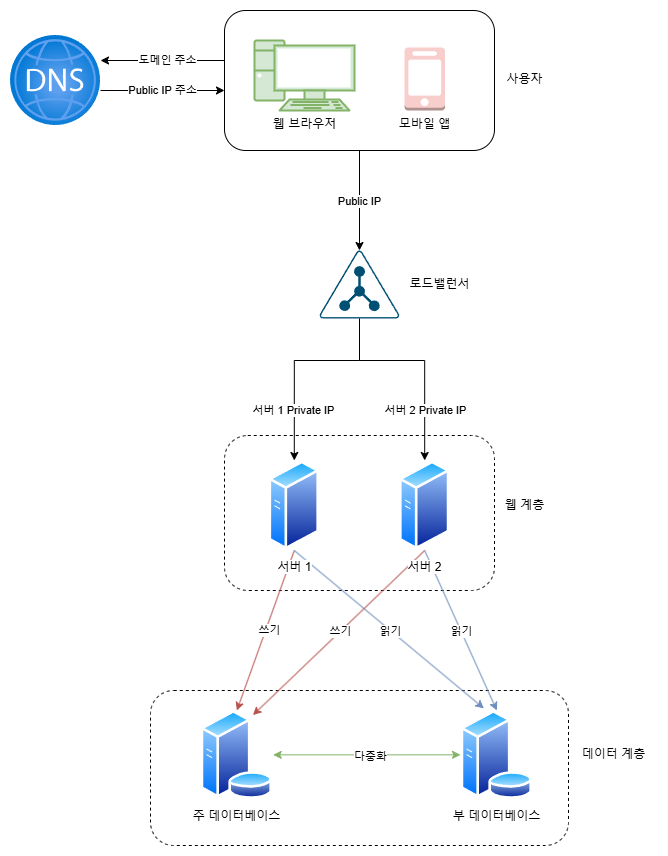

The diagram above was exported from draw.io. Its source (the exported page's mxGraphModel, read from the mxfile embedded in the PNG):
<mxGraphModel dx="1687" dy="908" grid="1" gridSize="10" guides="1" tooltips="1" connect="1" arrows="1" fold="1" page="1" pageScale="1" pageWidth="827" pageHeight="1169" math="0" shadow="0">
  <root>
    <mxCell id="0" />
    <mxCell id="1" parent="0" />
    <mxCell id="7gCH3ojaQN1x1jActX9h-29" value="" style="rounded=1;whiteSpace=wrap;html=1;dashed=1;" vertex="1" parent="1">
      <mxGeometry x="340" y="770" width="418" height="155" as="geometry" />
    </mxCell>
    <mxCell id="7gCH3ojaQN1x1jActX9h-1" value="" style="rounded=1;whiteSpace=wrap;html=1;dashed=1;" vertex="1" parent="1">
      <mxGeometry x="414" y="515" width="270" height="155" as="geometry" />
    </mxCell>
    <mxCell id="7gCH3ojaQN1x1jActX9h-2" value="" style="edgeStyle=orthogonalEdgeStyle;rounded=0;orthogonalLoop=1;jettySize=auto;html=1;" edge="1" parent="1" source="7gCH3ojaQN1x1jActX9h-6" target="7gCH3ojaQN1x1jActX9h-13">
      <mxGeometry relative="1" as="geometry" />
    </mxCell>
    <mxCell id="7gCH3ojaQN1x1jActX9h-3" value="Public IP" style="edgeLabel;html=1;align=center;verticalAlign=middle;resizable=0;points=[];" vertex="1" connectable="0" parent="7gCH3ojaQN1x1jActX9h-2">
      <mxGeometry y="-1" relative="1" as="geometry">
        <mxPoint as="offset" />
      </mxGeometry>
    </mxCell>
    <mxCell id="7gCH3ojaQN1x1jActX9h-4" value="" style="edgeStyle=orthogonalEdgeStyle;rounded=0;orthogonalLoop=1;jettySize=auto;html=1;" edge="1" parent="1">
      <mxGeometry relative="1" as="geometry">
        <mxPoint x="414" y="140" as="sourcePoint" />
        <mxPoint x="290" y="140" as="targetPoint" />
      </mxGeometry>
    </mxCell>
    <mxCell id="7gCH3ojaQN1x1jActX9h-5" value="도메인 주소" style="edgeLabel;html=1;align=center;verticalAlign=middle;resizable=0;points=[];" vertex="1" connectable="0" parent="7gCH3ojaQN1x1jActX9h-4">
      <mxGeometry x="-0.0645" y="-1" relative="1" as="geometry">
        <mxPoint as="offset" />
      </mxGeometry>
    </mxCell>
    <mxCell id="7gCH3ojaQN1x1jActX9h-6" value="" style="rounded=1;whiteSpace=wrap;html=1;" vertex="1" parent="1">
      <mxGeometry x="414" y="90" width="270" height="140" as="geometry" />
    </mxCell>
    <mxCell id="7gCH3ojaQN1x1jActX9h-7" value="&lt;font&gt;웹 브라우저&lt;/font&gt;" style="verticalAlign=top;verticalLabelPosition=bottom;labelPosition=center;align=center;html=1;outlineConnect=0;gradientDirection=north;strokeWidth=1;shape=mxgraph.networks.pc;fillColor=#d5e8d4;strokeColor=#82b366;" vertex="1" parent="1">
      <mxGeometry x="444" y="120" width="100" height="70" as="geometry" />
    </mxCell>
    <mxCell id="7gCH3ojaQN1x1jActX9h-8" value="모바일 앱" style="outlineConnect=0;dashed=0;verticalLabelPosition=bottom;verticalAlign=top;align=center;html=1;shape=mxgraph.aws3.mobile_client;fillColor=#f8cecc;strokeColor=#b85450;" vertex="1" parent="1">
      <mxGeometry x="594" y="127" width="40.5" height="63" as="geometry" />
    </mxCell>
    <mxCell id="7gCH3ojaQN1x1jActX9h-9" value="" style="edgeStyle=orthogonalEdgeStyle;rounded=0;orthogonalLoop=1;jettySize=auto;html=1;entryX=0.5;entryY=0;entryDx=0;entryDy=0;" edge="1" parent="1" source="7gCH3ojaQN1x1jActX9h-13" target="7gCH3ojaQN1x1jActX9h-16">
      <mxGeometry relative="1" as="geometry">
        <mxPoint x="549" y="482" as="targetPoint" />
        <Array as="points">
          <mxPoint x="549" y="440" />
          <mxPoint x="484" y="440" />
        </Array>
      </mxGeometry>
    </mxCell>
    <mxCell id="7gCH3ojaQN1x1jActX9h-10" value="서버 1 Private IP" style="edgeLabel;html=1;align=center;verticalAlign=middle;resizable=0;points=[];" vertex="1" connectable="0" parent="7gCH3ojaQN1x1jActX9h-9">
      <mxGeometry x="0.5946" y="-1" relative="1" as="geometry">
        <mxPoint y="-8" as="offset" />
      </mxGeometry>
    </mxCell>
    <mxCell id="7gCH3ojaQN1x1jActX9h-11" value="" style="edgeStyle=orthogonalEdgeStyle;rounded=0;orthogonalLoop=1;jettySize=auto;html=1;entryX=0.5;entryY=0;entryDx=0;entryDy=0;exitX=0.5;exitY=1;exitDx=0;exitDy=0;exitPerimeter=0;" edge="1" parent="1" source="7gCH3ojaQN1x1jActX9h-13" target="7gCH3ojaQN1x1jActX9h-17">
      <mxGeometry relative="1" as="geometry">
        <mxPoint x="669" y="364" as="targetPoint" />
        <Array as="points">
          <mxPoint x="549" y="440" />
          <mxPoint x="614" y="440" />
        </Array>
      </mxGeometry>
    </mxCell>
    <mxCell id="7gCH3ojaQN1x1jActX9h-12" value="서버 2 Private IP" style="edgeLabel;html=1;align=center;verticalAlign=middle;resizable=0;points=[];" vertex="1" connectable="0" parent="7gCH3ojaQN1x1jActX9h-11">
      <mxGeometry x="0.5946" relative="1" as="geometry">
        <mxPoint y="-8" as="offset" />
      </mxGeometry>
    </mxCell>
    <mxCell id="7gCH3ojaQN1x1jActX9h-13" value="" style="points=[[0.5,0,0],[0.765,0.48,0],[0.99,0.98,0],[0.5,1,0],[0.01,0.98,0],[0.235,0.48,0]];verticalLabelPosition=bottom;sketch=0;html=1;verticalAlign=top;aspect=fixed;align=center;pointerEvents=1;shape=mxgraph.cisco19.ldap;fillColor=#005073;strokeColor=none;" vertex="1" parent="1">
      <mxGeometry x="509" y="330" width="80" height="68" as="geometry" />
    </mxCell>
    <mxCell id="7gCH3ojaQN1x1jActX9h-14" value="Public IP 주소" style="edgeStyle=orthogonalEdgeStyle;rounded=0;orthogonalLoop=1;jettySize=auto;html=1;" edge="1" parent="1">
      <mxGeometry relative="1" as="geometry">
        <mxPoint x="414" y="170" as="targetPoint" />
        <mxPoint x="290" y="170" as="sourcePoint" />
      </mxGeometry>
    </mxCell>
    <mxCell id="7gCH3ojaQN1x1jActX9h-15" value="" style="image;aspect=fixed;html=1;points=[];align=center;fontSize=12;image=img/lib/azure2/networking/DNS_Zones.svg;" vertex="1" parent="1">
      <mxGeometry x="200" y="115" width="90" height="90" as="geometry" />
    </mxCell>
    <mxCell id="7gCH3ojaQN1x1jActX9h-18" value="로드밸런서" style="text;html=1;align=center;verticalAlign=middle;resizable=0;points=[];autosize=1;strokeColor=none;fillColor=none;" vertex="1" parent="1">
      <mxGeometry x="589" y="349" width="80" height="30" as="geometry" />
    </mxCell>
    <mxCell id="7gCH3ojaQN1x1jActX9h-51" value="" style="edgeStyle=orthogonalEdgeStyle;rounded=0;orthogonalLoop=1;jettySize=auto;html=1;entryX=0;entryY=0.5;entryDx=0;entryDy=0;startArrow=classic;startFill=1;fillColor=#d5e8d4;strokeColor=#82b366;" edge="1" parent="1" source="7gCH3ojaQN1x1jActX9h-27" target="7gCH3ojaQN1x1jActX9h-28">
      <mxGeometry relative="1" as="geometry">
        <mxPoint x="579.0500000000002" y="834.3299999999999" as="targetPoint" />
      </mxGeometry>
    </mxCell>
    <mxCell id="7gCH3ojaQN1x1jActX9h-52" value="다중화" style="edgeLabel;html=1;align=center;verticalAlign=middle;resizable=0;points=[];" vertex="1" connectable="0" parent="7gCH3ojaQN1x1jActX9h-51">
      <mxGeometry x="0.0301" y="-1" relative="1" as="geometry">
        <mxPoint as="offset" />
      </mxGeometry>
    </mxCell>
    <mxCell id="7gCH3ojaQN1x1jActX9h-27" value="주 데이터베이스" style="image;aspect=fixed;perimeter=ellipsePerimeter;html=1;align=center;shadow=0;dashed=0;spacingTop=3;image=img/lib/active_directory/database_server.svg;" vertex="1" parent="1">
      <mxGeometry x="390" y="790" width="72.7" height="88.66" as="geometry" />
    </mxCell>
    <mxCell id="7gCH3ojaQN1x1jActX9h-28" value="부 데이터베이스" style="image;aspect=fixed;perimeter=ellipsePerimeter;html=1;align=center;shadow=0;dashed=0;spacingTop=3;image=img/lib/active_directory/database_server.svg;" vertex="1" parent="1">
      <mxGeometry x="650" y="790" width="72.7" height="88.66" as="geometry" />
    </mxCell>
    <mxCell id="7gCH3ojaQN1x1jActX9h-42" value="" style="endArrow=none;html=1;rounded=0;exitX=0.5;exitY=0;exitDx=0;exitDy=0;startArrow=classic;startFill=1;entryX=0.5;entryY=1;entryDx=0;entryDy=0;fillColor=#f8cecc;strokeColor=#b85450;" edge="1" parent="1" source="7gCH3ojaQN1x1jActX9h-27" target="7gCH3ojaQN1x1jActX9h-16">
      <mxGeometry width="50" height="50" relative="1" as="geometry">
        <mxPoint x="420" y="740" as="sourcePoint" />
        <mxPoint x="470" y="690" as="targetPoint" />
      </mxGeometry>
    </mxCell>
    <mxCell id="7gCH3ojaQN1x1jActX9h-44" value="쓰기" style="edgeLabel;html=1;align=center;verticalAlign=middle;resizable=0;points=[];" vertex="1" connectable="0" parent="7gCH3ojaQN1x1jActX9h-42">
      <mxGeometry x="0.0495" y="-3" relative="1" as="geometry">
        <mxPoint x="-1" y="3" as="offset" />
      </mxGeometry>
    </mxCell>
    <mxCell id="7gCH3ojaQN1x1jActX9h-43" value="" style="endArrow=none;html=1;rounded=0;exitX=0.321;exitY=-0.024;exitDx=0;exitDy=0;entryX=0.5;entryY=1;entryDx=0;entryDy=0;startArrow=classic;startFill=1;fillColor=#dae8fc;strokeColor=#6c8ebf;exitPerimeter=0;" edge="1" parent="1" source="7gCH3ojaQN1x1jActX9h-28" target="7gCH3ojaQN1x1jActX9h-16">
      <mxGeometry width="50" height="50" relative="1" as="geometry">
        <mxPoint x="400" y="640" as="sourcePoint" />
        <mxPoint x="480" y="630" as="targetPoint" />
      </mxGeometry>
    </mxCell>
    <mxCell id="7gCH3ojaQN1x1jActX9h-45" value="읽기" style="edgeLabel;html=1;align=center;verticalAlign=middle;resizable=0;points=[];" vertex="1" connectable="0" parent="7gCH3ojaQN1x1jActX9h-43">
      <mxGeometry x="-0.102" y="1" relative="1" as="geometry">
        <mxPoint x="-8" y="-7" as="offset" />
      </mxGeometry>
    </mxCell>
    <mxCell id="7gCH3ojaQN1x1jActX9h-16" value="서버 1" style="image;aspect=fixed;perimeter=ellipsePerimeter;html=1;align=center;shadow=0;dashed=0;spacingTop=3;image=img/lib/active_directory/generic_server.svg;" vertex="1" parent="1">
      <mxGeometry x="458.6" y="540" width="50.4" height="90" as="geometry" />
    </mxCell>
    <mxCell id="7gCH3ojaQN1x1jActX9h-46" value="" style="endArrow=none;html=1;rounded=0;exitX=0.75;exitY=0;exitDx=0;exitDy=0;startArrow=classic;startFill=1;fillColor=#f8cecc;strokeColor=#b85450;entryX=0.5;entryY=1;entryDx=0;entryDy=0;" edge="1" parent="1" source="7gCH3ojaQN1x1jActX9h-27" target="7gCH3ojaQN1x1jActX9h-17">
      <mxGeometry width="50" height="50" relative="1" as="geometry">
        <mxPoint x="444" y="790" as="sourcePoint" />
        <mxPoint x="600" y="690" as="targetPoint" />
      </mxGeometry>
    </mxCell>
    <mxCell id="7gCH3ojaQN1x1jActX9h-47" value="쓰기" style="edgeLabel;html=1;align=center;verticalAlign=middle;resizable=0;points=[];" vertex="1" connectable="0" parent="7gCH3ojaQN1x1jActX9h-46">
      <mxGeometry x="0.0495" y="-3" relative="1" as="geometry">
        <mxPoint x="-5" as="offset" />
      </mxGeometry>
    </mxCell>
    <mxCell id="7gCH3ojaQN1x1jActX9h-48" value="" style="endArrow=none;html=1;rounded=0;exitX=0.5;exitY=0;exitDx=0;exitDy=0;startArrow=classic;startFill=1;fillColor=#dae8fc;strokeColor=#6c8ebf;entryX=0.5;entryY=1;entryDx=0;entryDy=0;" edge="1" parent="1" source="7gCH3ojaQN1x1jActX9h-28" target="7gCH3ojaQN1x1jActX9h-17">
      <mxGeometry width="50" height="50" relative="1" as="geometry">
        <mxPoint x="696" y="800" as="sourcePoint" />
        <mxPoint x="610" y="630" as="targetPoint" />
      </mxGeometry>
    </mxCell>
    <mxCell id="7gCH3ojaQN1x1jActX9h-49" value="읽기" style="edgeLabel;html=1;align=center;verticalAlign=middle;resizable=0;points=[];" vertex="1" connectable="0" parent="7gCH3ojaQN1x1jActX9h-48">
      <mxGeometry x="-0.102" y="1" relative="1" as="geometry">
        <mxPoint x="-3" y="-8" as="offset" />
      </mxGeometry>
    </mxCell>
    <mxCell id="7gCH3ojaQN1x1jActX9h-17" value="서버 2" style="image;aspect=fixed;perimeter=ellipsePerimeter;html=1;align=center;shadow=0;dashed=0;spacingTop=3;image=img/lib/active_directory/generic_server.svg;" vertex="1" parent="1">
      <mxGeometry x="589" y="540" width="50.4" height="90" as="geometry" />
    </mxCell>
    <mxCell id="7gCH3ojaQN1x1jActX9h-53" value="웹 계층" style="text;html=1;align=center;verticalAlign=middle;resizable=0;points=[];autosize=1;strokeColor=none;fillColor=none;" vertex="1" parent="1">
      <mxGeometry x="684" y="570" width="60" height="30" as="geometry" />
    </mxCell>
    <mxCell id="7gCH3ojaQN1x1jActX9h-54" value="데이터 계층" style="text;html=1;align=center;verticalAlign=middle;resizable=0;points=[];autosize=1;strokeColor=none;fillColor=none;" vertex="1" parent="1">
      <mxGeometry x="758" y="819.33" width="90" height="30" as="geometry" />
    </mxCell>
    <mxCell id="7gCH3ojaQN1x1jActX9h-55" value="사용자" style="text;html=1;align=center;verticalAlign=middle;resizable=0;points=[];autosize=1;strokeColor=none;fillColor=none;" vertex="1" parent="1">
      <mxGeometry x="684" y="143.5" width="60" height="30" as="geometry" />
    </mxCell>
  </root>
</mxGraphModel>